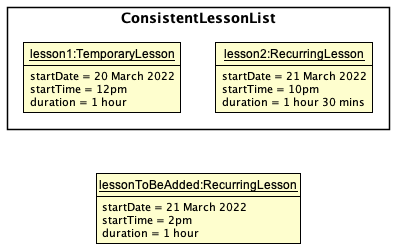

The diagram above was rendered by PlantUML. Its source (embedded in the PNG):
@startuml
!include style.puml
skinparam ClassFontColor #000000
skinparam ClassBorderColor #000000

hide method

skinparam class {
    BackgroundColor<<Hidden>> #FFFFFF
    BorderColor<<Hidden>> #FFFFFF
    FontColor<<Hidden>> #FFFFFF
}

package ConsistentLessonList <<Rectangle>> {
    class Lesson2 as "__lesson2:RecurringLesson__" {
       startDate = 21 March 2022
       startTime = 10pm
       duration = 1 hour 30 mins
    }

    class Lesson1 as "__lesson1:TemporaryLesson__" {
        startDate = 20 March 2022
        startTime = 12pm
        duration = 1 hour
    }
}

class Lesson3 as "__lessonToBeAdded:RecurringLesson__" {
   startDate = 21 March 2022
   startTime = 2pm
   duration = 1 hour
}

Lesson3 -[hidden]up-> Lesson1
Lesson3 -[hidden]up-> Lesson2

@enduml